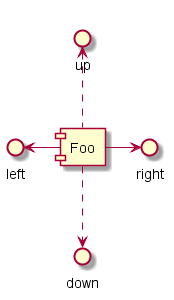

The diagram above was rendered by PlantUML. Its source (embedded in the PNG):
@startuml cmp.4_arrow_4
[Foo]
() right
() left
() up
() down

Foo -right-> right
Foo -left-> left
Foo .up.> up
Foo .down.> down
@enduml